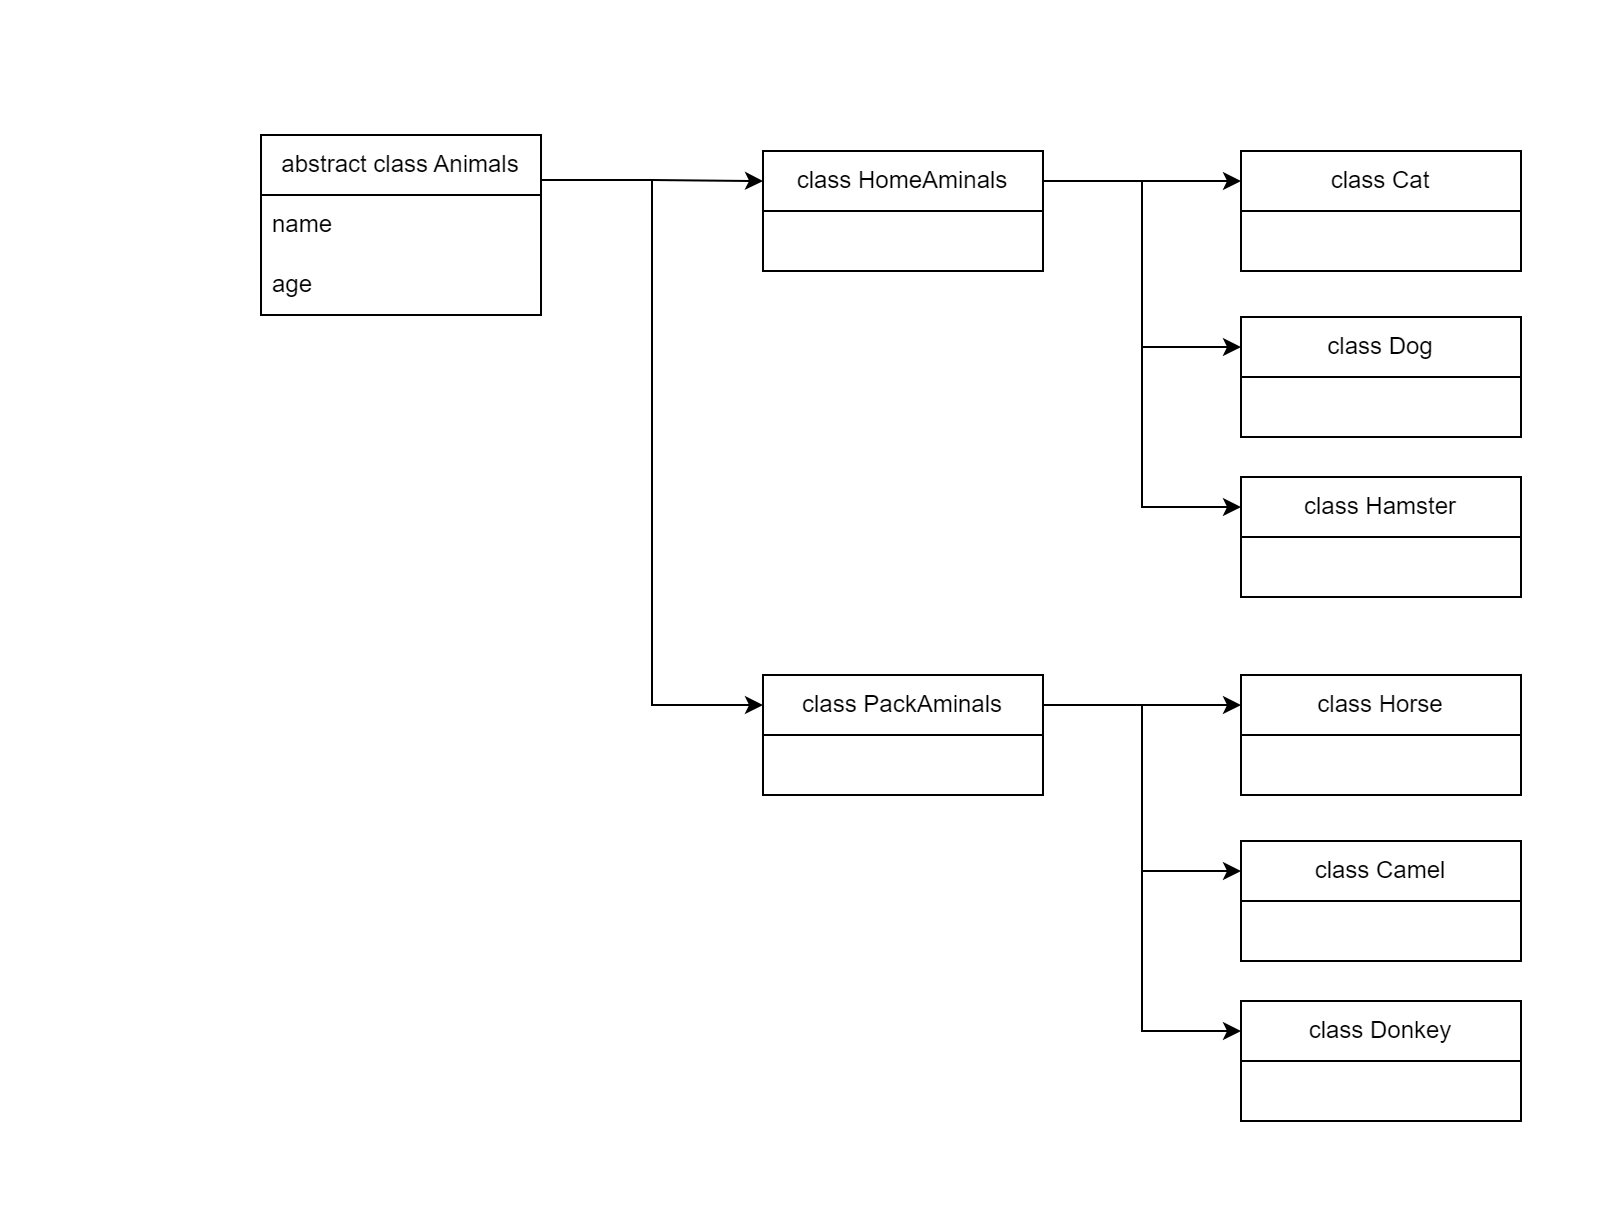

The diagram above was exported from draw.io. Its source (the exported page's mxGraphModel, read from the mxfile embedded in the PNG):
<mxGraphModel dx="1027" dy="560" grid="1" gridSize="10" guides="1" tooltips="1" connect="1" arrows="1" fold="1" page="1" pageScale="1" pageWidth="1100" pageHeight="850" background="none" math="0" shadow="0">
  <root>
    <mxCell id="0" />
    <mxCell id="1" parent="0" />
    <mxCell id="Tp5EH2LGqptRaXtJBuNn-8" style="edgeStyle=orthogonalEdgeStyle;rounded=0;orthogonalLoop=1;jettySize=auto;html=1;exitX=1;exitY=0.25;exitDx=0;exitDy=0;entryX=0;entryY=0.25;entryDx=0;entryDy=0;" edge="1" parent="1" source="Tp5EH2LGqptRaXtJBuNn-1" target="Tp5EH2LGqptRaXtJBuNn-5">
      <mxGeometry relative="1" as="geometry" />
    </mxCell>
    <mxCell id="Tp5EH2LGqptRaXtJBuNn-10" style="edgeStyle=orthogonalEdgeStyle;rounded=0;orthogonalLoop=1;jettySize=auto;html=1;exitX=1;exitY=0.25;exitDx=0;exitDy=0;entryX=0;entryY=0.25;entryDx=0;entryDy=0;" edge="1" parent="1" source="Tp5EH2LGqptRaXtJBuNn-1" target="Tp5EH2LGqptRaXtJBuNn-9">
      <mxGeometry relative="1" as="geometry" />
    </mxCell>
    <mxCell id="Tp5EH2LGqptRaXtJBuNn-1" value="abstract class Animals" style="swimlane;fontStyle=0;childLayout=stackLayout;horizontal=1;startSize=30;horizontalStack=0;resizeParent=1;resizeParentMax=0;resizeLast=0;collapsible=1;marginBottom=0;whiteSpace=wrap;html=1;" vertex="1" parent="1">
      <mxGeometry x="70" y="130" width="140" height="90" as="geometry" />
    </mxCell>
    <mxCell id="Tp5EH2LGqptRaXtJBuNn-2" value="name" style="text;strokeColor=none;fillColor=none;align=left;verticalAlign=middle;spacingLeft=4;spacingRight=4;overflow=hidden;points=[[0,0.5],[1,0.5]];portConstraint=eastwest;rotatable=0;whiteSpace=wrap;html=1;" vertex="1" parent="Tp5EH2LGqptRaXtJBuNn-1">
      <mxGeometry y="30" width="140" height="30" as="geometry" />
    </mxCell>
    <mxCell id="Tp5EH2LGqptRaXtJBuNn-3" value="age" style="text;strokeColor=none;fillColor=none;align=left;verticalAlign=middle;spacingLeft=4;spacingRight=4;overflow=hidden;points=[[0,0.5],[1,0.5]];portConstraint=eastwest;rotatable=0;whiteSpace=wrap;html=1;" vertex="1" parent="Tp5EH2LGqptRaXtJBuNn-1">
      <mxGeometry y="60" width="140" height="30" as="geometry" />
    </mxCell>
    <mxCell id="Tp5EH2LGqptRaXtJBuNn-15" style="edgeStyle=orthogonalEdgeStyle;rounded=0;orthogonalLoop=1;jettySize=auto;html=1;exitX=1;exitY=0.25;exitDx=0;exitDy=0;entryX=0;entryY=0.25;entryDx=0;entryDy=0;" edge="1" parent="1" source="Tp5EH2LGqptRaXtJBuNn-5" target="Tp5EH2LGqptRaXtJBuNn-11">
      <mxGeometry relative="1" as="geometry" />
    </mxCell>
    <mxCell id="Tp5EH2LGqptRaXtJBuNn-5" value="class HomeAminals" style="swimlane;fontStyle=0;childLayout=stackLayout;horizontal=1;startSize=30;horizontalStack=0;resizeParent=1;resizeParentMax=0;resizeLast=0;collapsible=1;marginBottom=0;whiteSpace=wrap;html=1;" vertex="1" parent="1">
      <mxGeometry x="321" y="138" width="140" height="60" as="geometry" />
    </mxCell>
    <mxCell id="Tp5EH2LGqptRaXtJBuNn-24" style="edgeStyle=orthogonalEdgeStyle;rounded=0;orthogonalLoop=1;jettySize=auto;html=1;exitX=1;exitY=0.25;exitDx=0;exitDy=0;entryX=0;entryY=0.25;entryDx=0;entryDy=0;" edge="1" parent="1" source="Tp5EH2LGqptRaXtJBuNn-9" target="Tp5EH2LGqptRaXtJBuNn-20">
      <mxGeometry relative="1" as="geometry" />
    </mxCell>
    <mxCell id="Tp5EH2LGqptRaXtJBuNn-25" style="edgeStyle=orthogonalEdgeStyle;rounded=0;orthogonalLoop=1;jettySize=auto;html=1;exitX=1;exitY=0.25;exitDx=0;exitDy=0;entryX=0;entryY=0.25;entryDx=0;entryDy=0;" edge="1" parent="1" source="Tp5EH2LGqptRaXtJBuNn-9" target="Tp5EH2LGqptRaXtJBuNn-21">
      <mxGeometry relative="1" as="geometry" />
    </mxCell>
    <mxCell id="Tp5EH2LGqptRaXtJBuNn-26" style="edgeStyle=orthogonalEdgeStyle;rounded=0;orthogonalLoop=1;jettySize=auto;html=1;exitX=1;exitY=0.25;exitDx=0;exitDy=0;entryX=0;entryY=0.25;entryDx=0;entryDy=0;" edge="1" parent="1" source="Tp5EH2LGqptRaXtJBuNn-9" target="Tp5EH2LGqptRaXtJBuNn-22">
      <mxGeometry relative="1" as="geometry" />
    </mxCell>
    <mxCell id="Tp5EH2LGqptRaXtJBuNn-9" value="class PackAminals" style="swimlane;fontStyle=0;childLayout=stackLayout;horizontal=1;startSize=30;horizontalStack=0;resizeParent=1;resizeParentMax=0;resizeLast=0;collapsible=1;marginBottom=0;whiteSpace=wrap;html=1;" vertex="1" parent="1">
      <mxGeometry x="321" y="400" width="140" height="60" as="geometry" />
    </mxCell>
    <mxCell id="Tp5EH2LGqptRaXtJBuNn-11" value="class Cat" style="swimlane;fontStyle=0;childLayout=stackLayout;horizontal=1;startSize=30;horizontalStack=0;resizeParent=1;resizeParentMax=0;resizeLast=0;collapsible=1;marginBottom=0;whiteSpace=wrap;html=1;" vertex="1" parent="1">
      <mxGeometry x="560" y="138" width="140" height="60" as="geometry" />
    </mxCell>
    <mxCell id="Tp5EH2LGqptRaXtJBuNn-16" style="edgeStyle=orthogonalEdgeStyle;rounded=0;orthogonalLoop=1;jettySize=auto;html=1;exitX=1;exitY=0.25;exitDx=0;exitDy=0;entryX=0;entryY=0.25;entryDx=0;entryDy=0;" edge="1" target="Tp5EH2LGqptRaXtJBuNn-17" parent="1" source="Tp5EH2LGqptRaXtJBuNn-5">
      <mxGeometry relative="1" as="geometry">
        <mxPoint x="461" y="235" as="sourcePoint" />
      </mxGeometry>
    </mxCell>
    <mxCell id="Tp5EH2LGqptRaXtJBuNn-17" value="class Dog" style="swimlane;fontStyle=0;childLayout=stackLayout;horizontal=1;startSize=30;horizontalStack=0;resizeParent=1;resizeParentMax=0;resizeLast=0;collapsible=1;marginBottom=0;whiteSpace=wrap;html=1;" vertex="1" parent="1">
      <mxGeometry x="560" y="221" width="140" height="60" as="geometry" />
    </mxCell>
    <mxCell id="Tp5EH2LGqptRaXtJBuNn-18" style="edgeStyle=orthogonalEdgeStyle;rounded=0;orthogonalLoop=1;jettySize=auto;html=1;exitX=1;exitY=0.25;exitDx=0;exitDy=0;entryX=0;entryY=0.25;entryDx=0;entryDy=0;" edge="1" target="Tp5EH2LGqptRaXtJBuNn-19" parent="1" source="Tp5EH2LGqptRaXtJBuNn-5">
      <mxGeometry relative="1" as="geometry">
        <mxPoint x="461" y="315" as="sourcePoint" />
      </mxGeometry>
    </mxCell>
    <mxCell id="Tp5EH2LGqptRaXtJBuNn-19" value="class Hamster" style="swimlane;fontStyle=0;childLayout=stackLayout;horizontal=1;startSize=30;horizontalStack=0;resizeParent=1;resizeParentMax=0;resizeLast=0;collapsible=1;marginBottom=0;whiteSpace=wrap;html=1;" vertex="1" parent="1">
      <mxGeometry x="560" y="301" width="140" height="60" as="geometry" />
    </mxCell>
    <mxCell id="Tp5EH2LGqptRaXtJBuNn-20" value="class Horse" style="swimlane;fontStyle=0;childLayout=stackLayout;horizontal=1;startSize=30;horizontalStack=0;resizeParent=1;resizeParentMax=0;resizeLast=0;collapsible=1;marginBottom=0;whiteSpace=wrap;html=1;" vertex="1" parent="1">
      <mxGeometry x="560" y="400" width="140" height="60" as="geometry" />
    </mxCell>
    <mxCell id="Tp5EH2LGqptRaXtJBuNn-21" value="class Camel" style="swimlane;fontStyle=0;childLayout=stackLayout;horizontal=1;startSize=30;horizontalStack=0;resizeParent=1;resizeParentMax=0;resizeLast=0;collapsible=1;marginBottom=0;whiteSpace=wrap;html=1;" vertex="1" parent="1">
      <mxGeometry x="560" y="483" width="140" height="60" as="geometry" />
    </mxCell>
    <mxCell id="Tp5EH2LGqptRaXtJBuNn-22" value="class Donkey" style="swimlane;fontStyle=0;childLayout=stackLayout;horizontal=1;startSize=30;horizontalStack=0;resizeParent=1;resizeParentMax=0;resizeLast=0;collapsible=1;marginBottom=0;whiteSpace=wrap;html=1;" vertex="1" parent="1">
      <mxGeometry x="560" y="563" width="140" height="60" as="geometry" />
    </mxCell>
  </root>
</mxGraphModel>